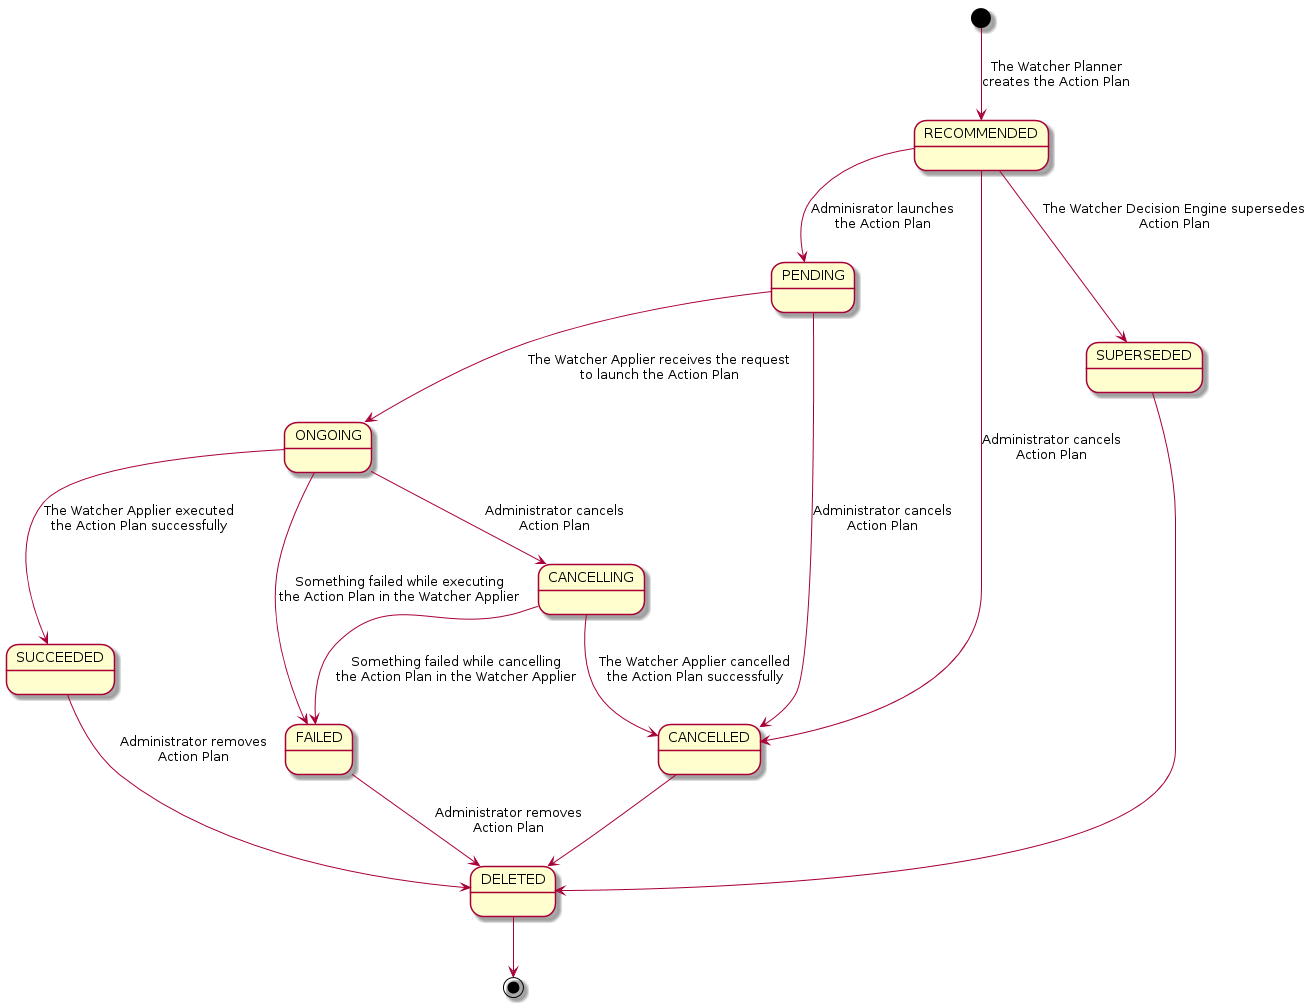

The diagram above was rendered by PlantUML. Its source (embedded in the PNG):
@startuml

[*] --> RECOMMENDED: The Watcher Planner\ncreates the Action Plan
RECOMMENDED --> PENDING: Adminisrator launches\nthe Action Plan
PENDING --> ONGOING: The Watcher Applier receives the request\nto launch the Action Plan
ONGOING --> FAILED: Something failed while executing\nthe Action Plan in the Watcher Applier
ONGOING --> SUCCEEDED: The Watcher Applier executed\nthe Action Plan successfully
FAILED --> DELETED : Administrator removes\nAction Plan
SUCCEEDED --> DELETED : Administrator removes\nAction Plan
ONGOING --> CANCELLING : Administrator cancels\nAction Plan
CANCELLING --> CANCELLED : The Watcher Applier cancelled\nthe Action Plan successfully
CANCELLING --> FAILED : Something failed while cancelling\nthe Action Plan in the Watcher Applier
RECOMMENDED --> CANCELLED : Administrator cancels\nAction Plan
RECOMMENDED --> SUPERSEDED : The Watcher Decision Engine supersedes\nAction Plan
PENDING --> CANCELLED : Administrator cancels\nAction Plan
CANCELLED --> DELETED
SUPERSEDED --> DELETED
DELETED --> [*]

@enduml